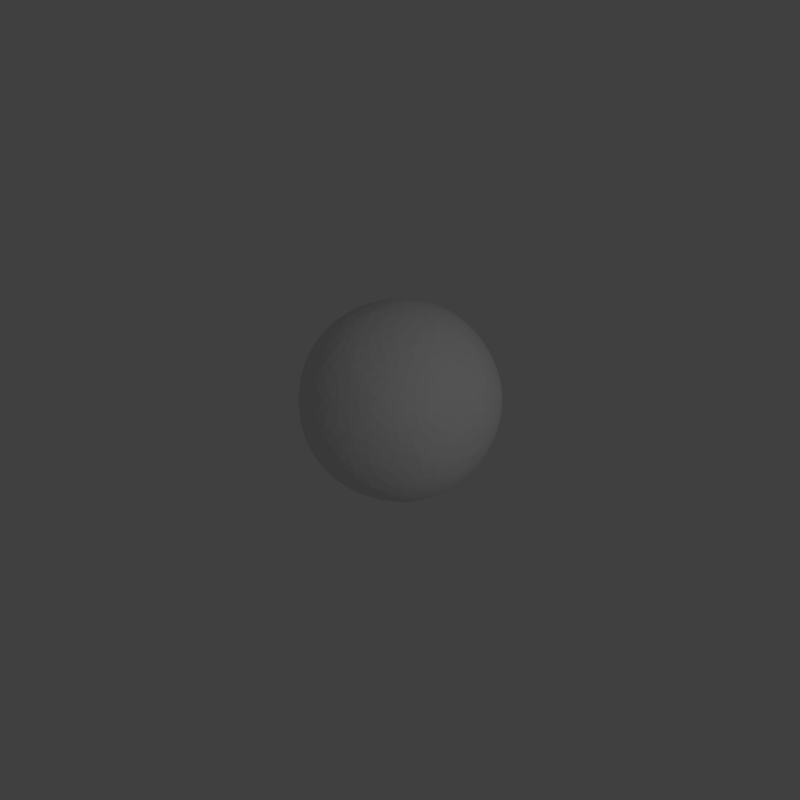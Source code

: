 # Source: newsmoke.blend  (saved by Blender 2.68.0; exported with 4.5.12 LTS)
import bpy
from mathutils import Matrix  # noqa: F401  (used for matrix-valued properties, if any)

bpy.ops.wm.read_factory_settings(use_empty=True)
scene = bpy.context.scene
scene.name = 'Scene'

# ---- collections
col_collection_1 = bpy.data.collections.new('Collection 1'); scene.collection.children.link(col_collection_1)

# ---- materials (node trees are filled in below, after node groups)
mat_material_001 = bpy.data.materials.new('Material.001')
mat_material_001.alpha_threshold = 0.0
mat_material_001.use_transparent_shadow = False
mat_material_001.roughness = 0.5
mat_material_003 = bpy.data.materials.new('Material.003')
mat_material_003.alpha_threshold = 0.0
mat_material_003.use_transparent_shadow = False
mat_material_003.preview_render_type = 'CUBE'
mat_material_003.roughness = 0.5
mat_material_003.line_color = (0.0, 0.0, 0.0, 1.0)

# ---- material node trees

# ---- world
world_world = bpy.data.worlds.new('World'); scene.world = world_world
world_world.color = (0.05088, 0.05088, 0.05088)
world_world.use_sun_shadow = False
world_world.sun_shadow_jitter_overblur = 0.0
world_world.cycles.sampling_method = 'MANUAL'
world_world.cycles.sample_map_resolution = 256

# ---- cameras
cam_camera = bpy.data.cameras.new('Camera')
cam_camera.clip_end = 100.0
cam_camera.lens = 35.0
cam_camera.sensor_width = 32.0
cam_camera.sensor_height = 18.0
cam_camera.ortho_scale = 7.314
cam_camera.dof.focus_distance = 0.0
cam_camera.dof.aperture_fstop = 128.0

# ---- lights
light_lamp = bpy.data.lights.new('Lamp', 'POINT')
light_lamp.transmission_factor = 0.0
light_lamp.cutoff_distance = 30.0
light_lamp.energy = 100.0
light_lamp.shadow_buffer_clip_start = 1.001
light_lamp.shadow_soft_size = 0.1
light_lamp.shadow_maximum_resolution = 0.006
light_lamp.use_absolute_resolution = True
light_lamp.cycles.use_multiple_importance_sampling = False

# ---- meshes
me_icosphere = bpy.data.meshes.new('Icosphere')
me_icosphere.from_pydata([(0.08587, -0.2643, -0.8901), (0.1363, -0.2137, -0.8992), (0.1055, -0.3246, -0.8664), (0.01534, -0.2529, -0.8992), (0.05267, -0.1621, -0.9191), (0.2056, -0.2782, -0.8645), (-0.002866, -0.3459, -0.8645), (0.6588, -0.2767, -0.5992), (0.6199, -0.3357, -0.6131), (0.6449, -0.2206, -0.6344), (0.7074, -0.2721, -0.5462), (0.6741, -0.3659, -0.5344), (0.5675, -0.2835, -0.6817), (0.7183, -0.1739, -0.5664), (-0.2248, -0.1633, -0.8901), (-0.1611, -0.1956, -0.8992), (-0.2761, -0.2006, -0.8664), (-0.2358, -0.09275, -0.8992), (-0.1379, -0.1002, -0.9191), (-0.201, -0.2815, -0.8645), (-0.3299, -0.1042, -0.8645), (-0.2248, 0.1633, -0.8901), (-0.2358, 0.09275, -0.8992), (-0.2761, 0.2006, -0.8664), (-0.1611, 0.1956, -0.8992), (-0.1379, 0.1002, -0.9191), (-0.3299, 0.1042, -0.8645), (-0.201, 0.2815, -0.8645), (0.08587, 0.2643, -0.8901), (0.01534, 0.2529, -0.8992), (0.1055, 0.3246, -0.8664), (0.1363, 0.2137, -0.8992), (0.05267, 0.1621, -0.9191), (-0.002866, 0.3459, -0.8645), (0.2056, 0.2782, -0.8645), (0.8305, -0.2767, -0.3213), (0.8049, -0.2721, -0.3884), (0.8558, -0.2206, -0.2931), (0.8256, -0.3357, -0.2803), (0.7794, -0.3659, -0.3639), (0.8279, -0.1739, -0.3892), (0.8635, -0.2835, -0.2027), (-0.006552, -0.8754, -0.3213), (-0.01009, -0.8496, -0.3884), (0.05465, -0.8821, -0.2931), (-0.06417, -0.8889, -0.2803), (-0.1071, -0.8543, -0.3639), (0.09043, -0.8411, -0.3892), (-0.002817, -0.9088, -0.2027), (-0.8346, -0.2643, -0.3213), (-0.8112, -0.2529, -0.3884), (-0.8221, -0.3246, -0.2931), (-0.8652, -0.2137, -0.2803), (-0.8456, -0.1621, -0.3639), (-0.772, -0.3459, -0.3892), (-0.8652, -0.2782, -0.2027), (-0.5092, 0.7121, -0.3213), (-0.4912, 0.6933, -0.3884), (-0.5627, 0.6815, -0.2931), (-0.4706, 0.7569, -0.2803), (-0.4155, 0.7541, -0.3639), (-0.5675, 0.6273, -0.3892), (-0.5319, 0.7369, -0.2027), (0.5198, 0.7043, -0.3213), (0.5076, 0.6814, -0.3884), (0.4743, 0.7458, -0.2931), (0.5744, 0.6814, -0.2803), (0.5888, 0.6282, -0.3639), (0.4212, 0.7336, -0.3892), (0.5365, 0.7336, -0.2027), (0.7446, -0.541, -0.1495), (0.7768, -0.4858, -0.1827), (0.7504, -0.5452, -0.08222), (0.7021, -0.5887, -0.1827), (0.7267, -0.528, -0.2586), (0.8087, -0.4521, -0.09317), (0.6799, -0.6294, -0.09317), (-0.2844, -0.8754, -0.1495), (-0.222, -0.8889, -0.1827), (-0.2866, -0.8821, -0.08222), (-0.3429, -0.8496, -0.1827), (-0.2776, -0.8543, -0.2586), (-0.18, -0.9088, -0.09317), (-0.3885, -0.8411, -0.09317), (-0.9204, 0.0, -0.1495), (-0.914, -0.06357, -0.1827), (-0.9275, 0.0, -0.08222), (-0.914, 0.06357, -0.1827), (-0.8983, 0.0, -0.2586), (-0.92, -0.1096, -0.09317), (-0.92, 0.1096, -0.09317), (-0.2844, 0.8754, -0.1495), (-0.3429, 0.8496, -0.1827), (-0.2866, 0.8821, -0.08222), (-0.222, 0.8889, -0.1827), (-0.2776, 0.8543, -0.2586), (-0.3885, 0.8411, -0.09317), (-0.18, 0.9088, -0.09317), (0.7446, 0.541, -0.1495), (0.7021, 0.5887, -0.1827), (0.7504, 0.5452, -0.08222), (0.7768, 0.4858, -0.1827), (0.7267, 0.528, -0.2586), (0.6799, 0.6294, -0.09317), (0.8087, 0.4521, -0.09317), (0.3703, -0.6111, 0.5992), (0.4123, -0.636, 0.5462), (0.3921, -0.5576, 0.6344), (0.3042, -0.636, 0.6131), (0.3303, -0.6922, 0.5344), (0.4789, -0.5629, 0.5664), (0.2924, -0.5629, 0.6817), (-0.4668, -0.541, 0.5992), (-0.4774, -0.5887, 0.5462), (-0.4091, -0.5452, 0.6344), (-0.5109, -0.4858, 0.6131), (-0.5563, -0.528, 0.5344), (-0.3874, -0.6294, 0.5664), (-0.445, -0.4521, 0.6817), (-0.6588, 0.2767, 0.5992), (-0.7074, 0.2721, 0.5462), (-0.6449, 0.2206, 0.6344), (-0.6199, 0.3357, 0.6131), (-0.6741, 0.3659, 0.5344), (-0.7183, 0.1739, 0.5664), (-0.5675, 0.2835, 0.6817), (0.05962, 0.7121, 0.5992), (0.04023, 0.7569, 0.5462), (0.01053, 0.6815, 0.6344), (0.1277, 0.6933, 0.6131), (0.1397, 0.7541, 0.5344), (-0.05659, 0.7369, 0.5664), (0.09429, 0.6273, 0.6817), (0.6956, 0.1633, 0.5992), (0.7323, 0.1956, 0.5462), (0.6514, 0.2006, 0.6344), (0.6988, 0.09275, 0.6131), (0.7604, 0.1002, 0.5344), (0.6834, 0.2815, 0.5664), (0.6257, 0.1042, 0.6817), (-0.05962, -0.7121, -0.5992), (-0.01053, -0.6815, -0.6344), (-0.04023, -0.7569, -0.5462), (-0.1277, -0.6933, -0.6131), (-0.09429, -0.6273, -0.6817), (0.05659, -0.7369, -0.5664), (-0.1397, -0.7541, -0.5344), (0.1734, -0.5338, -0.7347), (0.1549, -0.4766, -0.7782), (0.2433, -0.5408, -0.7106), (0.1211, -0.5806, -0.7106), (0.05162, -0.5153, -0.7672), (0.2611, -0.4472, -0.7672), (0.2032, -0.6255, -0.6514), (0.4668, -0.541, -0.5992), (0.5109, -0.4858, -0.6131), (0.4774, -0.5887, -0.5462), (0.4091, -0.5452, -0.6344), (0.445, -0.4521, -0.6817), (0.5563, -0.528, -0.5344), (0.3874, -0.6294, -0.5664), (0.6588, 0.2767, -0.5992), (0.6449, 0.2206, -0.6344), (0.6199, 0.3357, -0.6131), (0.7074, 0.2721, -0.5462), (0.7183, 0.1739, -0.5664), (0.5675, 0.2835, -0.6817), (0.6741, 0.3659, -0.5344), (0.5612, 0.0, -0.7347), (0.5896, -0.06424, -0.7106), (0.5011, 0.0, -0.7782), (0.5896, 0.06424, -0.7106), (0.6577, 0.0, -0.6514), (0.5061, -0.1102, -0.7672), (0.5061, 0.1102, -0.7672), (0.2779, 0.0, -0.8901), (0.2453, -0.06357, -0.8992), (0.2453, 0.06357, -0.8992), (0.3413, 0.0, -0.8664), (0.3281, -0.1096, -0.8645), (0.1704, 0.0, -0.9191), (0.3281, 0.1096, -0.8645), (-0.6956, -0.1633, -0.5992), (-0.6514, -0.2006, -0.6344), (-0.7323, -0.1956, -0.5462), (-0.6988, -0.09275, -0.6131), (-0.6257, -0.1042, -0.6817), (-0.6834, -0.2815, -0.5664), (-0.7604, -0.1002, -0.5344), (-0.4541, -0.3299, -0.7347), (-0.4054, -0.2946, -0.7782), (-0.4392, -0.3985, -0.7106), (-0.5147, -0.2946, -0.7106), (-0.4742, -0.2083, -0.7672), (-0.3447, -0.3866, -0.7672), (-0.5321, -0.3866, -0.6514), (-0.3703, -0.6111, -0.5992), (-0.3042, -0.636, -0.6131), (-0.4123, -0.636, -0.5462), (-0.3921, -0.5576, -0.6344), (-0.2924, -0.5629, -0.6817), (-0.3303, -0.6922, -0.5344), (-0.4789, -0.5629, -0.5664), (-0.3703, 0.6111, -0.5992), (-0.3921, 0.5576, -0.6344), (-0.4123, 0.636, -0.5462), (-0.3042, 0.636, -0.6131), (-0.2924, 0.5629, -0.6817), (-0.4789, 0.5629, -0.5664), (-0.3303, 0.6922, -0.5344), (-0.4541, 0.3299, -0.7347), (-0.4054, 0.2946, -0.7782), (-0.5147, 0.2946, -0.7106), (-0.4392, 0.3985, -0.7106), (-0.3447, 0.3866, -0.7672), (-0.4742, 0.2083, -0.7672), (-0.5321, 0.3866, -0.6514), (-0.6956, 0.1633, -0.5992), (-0.6988, 0.09275, -0.6131), (-0.7323, 0.1956, -0.5462), (-0.6514, 0.2006, -0.6344), (-0.6257, 0.1042, -0.6817), (-0.7604, 0.1002, -0.5344), (-0.6834, 0.2815, -0.5664), (0.4668, 0.541, -0.5992), (0.4091, 0.5452, -0.6344), (0.4774, 0.5887, -0.5462), (0.5109, 0.4858, -0.6131), (0.445, 0.4521, -0.6817), (0.3874, 0.6294, -0.5664), (0.5563, 0.528, -0.5344), (0.1734, 0.5338, -0.7347), (0.1549, 0.4766, -0.7782), (0.1211, 0.5806, -0.7106), (0.2433, 0.5408, -0.7106), (0.2611, 0.4472, -0.7672), (0.05162, 0.5153, -0.7672), (0.2032, 0.6255, -0.6514), (-0.05962, 0.7121, -0.5992), (-0.1277, 0.6933, -0.6131), (-0.04023, 0.7569, -0.5462), (-0.01053, 0.6815, -0.6344), (-0.09429, 0.6273, -0.6817), (-0.1397, 0.7541, -0.5344), (0.05659, 0.7369, -0.5664), (0.9204, 0.0, 0.1495), (0.9275, 0.0, 0.08222), (0.914, 0.06357, 0.1827), (0.914, -0.06357, 0.1827), (0.92, -0.1096, 0.09317), (0.92, 0.1096, 0.09317), (0.8983, 0.0, 0.2586), (0.9081, 0.0, -0.1734), (0.8993, -0.06424, -0.2095), (0.8993, 0.06424, -0.2095), (0.9202, 0.0, -0.1002), (0.9125, -0.1102, -0.1095), (0.8767, 0.0, -0.2969), (0.9125, 0.1102, -0.1095), (0.8305, 0.2767, -0.3213), (0.8049, 0.2721, -0.3884), (0.8256, 0.3357, -0.2803), (0.8558, 0.2206, -0.2931), (0.8279, 0.1739, -0.3892), (0.7794, 0.3659, -0.3639), (0.8635, 0.2835, -0.2027), (0.2844, -0.8754, 0.1495), (0.2866, -0.8821, 0.08222), (0.3429, -0.8496, 0.1827), (0.222, -0.8889, 0.1827), (0.18, -0.9088, 0.09317), (0.3885, -0.8411, 0.09317), (0.2776, -0.8543, 0.2586), (0.2806, -0.8637, -0.1734), (0.2168, -0.8751, -0.2095), (0.339, -0.8354, -0.2095), (0.2843, -0.8751, -0.1002), (0.1772, -0.9019, -0.1095), (0.2709, -0.8338, -0.2969), (0.3868, -0.8338, -0.1095), (0.5198, -0.7043, -0.3213), (0.5076, -0.6814, -0.3884), (0.5744, -0.6814, -0.2803), (0.4743, -0.7458, -0.2931), (0.4212, -0.7336, -0.3892), (0.5888, -0.6282, -0.3639), (0.5365, -0.7336, -0.2027), (-0.7446, -0.541, 0.1495), (-0.7504, -0.5452, 0.08222), (-0.7021, -0.5887, 0.1827), (-0.7768, -0.4858, 0.1827), (-0.8087, -0.4521, 0.09317), (-0.6799, -0.6294, 0.09317), (-0.7267, -0.528, 0.2586), (-0.7347, -0.5338, -0.1734), (-0.7653, -0.4766, -0.2095), (-0.6898, -0.5806, -0.2095), (-0.7444, -0.5408, -0.1002), (-0.803, -0.4472, -0.1095), (-0.7093, -0.5153, -0.2969), (-0.6735, -0.6255, -0.1095), (-0.5092, -0.7121, -0.3213), (-0.4912, -0.6933, -0.3884), (-0.4706, -0.7569, -0.2803), (-0.5627, -0.6815, -0.2931), (-0.5675, -0.6273, -0.3892), (-0.4155, -0.7541, -0.3639), (-0.5319, -0.7369, -0.2027), (-0.7446, 0.541, 0.1495), (-0.7504, 0.5452, 0.08222), (-0.7768, 0.4858, 0.1827), (-0.7021, 0.5887, 0.1827), (-0.6799, 0.6294, 0.09317), (-0.8087, 0.4521, 0.09317), (-0.7267, 0.528, 0.2586), (-0.7347, 0.5338, -0.1734), (-0.6898, 0.5806, -0.2095), (-0.7653, 0.4766, -0.2095), (-0.7444, 0.5408, -0.1002), (-0.6735, 0.6255, -0.1095), (-0.7093, 0.5153, -0.2969), (-0.803, 0.4472, -0.1095), (-0.8346, 0.2643, -0.3213), (-0.8112, 0.2529, -0.3884), (-0.8652, 0.2137, -0.2803), (-0.8221, 0.3246, -0.2931), (-0.772, 0.3459, -0.3892), (-0.8456, 0.1621, -0.3639), (-0.8652, 0.2782, -0.2027), (0.2844, 0.8754, 0.1495), (0.2866, 0.8821, 0.08222), (0.222, 0.8889, 0.1827), (0.3429, 0.8496, 0.1827), (0.3885, 0.8411, 0.09317), (0.18, 0.9088, 0.09317), (0.2776, 0.8543, 0.2586), (0.2806, 0.8637, -0.1734), (0.339, 0.8354, -0.2095), (0.2168, 0.8751, -0.2095), (0.2843, 0.8751, -0.1002), (0.3868, 0.8338, -0.1095), (0.2709, 0.8338, -0.2969), (0.1772, 0.9019, -0.1095), (-0.006552, 0.8754, -0.3213), (-0.01009, 0.8496, -0.3884), (-0.06417, 0.8889, -0.2803), (0.05465, 0.8821, -0.2931), (0.09043, 0.8411, -0.3892), (-0.1071, 0.8543, -0.3639), (-0.002816, 0.9088, -0.2027), (0.5092, -0.7121, 0.3213), (0.5627, -0.6815, 0.2931), (0.4912, -0.6933, 0.3884), (0.4706, -0.7569, 0.2803), (0.5319, -0.7369, 0.2027), (0.5675, -0.6273, 0.3892), (0.4155, -0.7541, 0.3639), (0.7347, -0.5338, 0.1734), (0.7444, -0.5408, 0.1002), (0.7653, -0.4766, 0.2095), (0.6898, -0.5806, 0.2095), (0.6735, -0.6255, 0.1095), (0.803, -0.4472, 0.1095), (0.7093, -0.5153, 0.2969), (0.8346, -0.2643, 0.3213), (0.8652, -0.2137, 0.2803), (0.8112, -0.2529, 0.3884), (0.8221, -0.3246, 0.2931), (0.8652, -0.2782, 0.2027), (0.8456, -0.1621, 0.3639), (0.772, -0.3459, 0.3892), (-0.5198, -0.7043, 0.3213), (-0.4743, -0.7458, 0.2931), (-0.5076, -0.6814, 0.3884), (-0.5744, -0.6814, 0.2803), (-0.5365, -0.7336, 0.2027), (-0.4212, -0.7336, 0.3892), (-0.5888, -0.6282, 0.3639), (-0.2806, -0.8637, 0.1734), (-0.2843, -0.8751, 0.1002), (-0.2168, -0.8751, 0.2095), (-0.339, -0.8354, 0.2095), (-0.3868, -0.8338, 0.1095), (-0.1772, -0.9019, 0.1095), (-0.2709, -0.8338, 0.2969), (0.006552, -0.8754, 0.3213), (0.06417, -0.8889, 0.2803), (0.01009, -0.8496, 0.3884), (-0.05465, -0.8821, 0.2931), (0.002816, -0.9088, 0.2027), (0.1071, -0.8543, 0.3639), (-0.09043, -0.8411, 0.3892), (-0.8305, 0.2767, 0.3213), (-0.8558, 0.2206, 0.2931), (-0.8049, 0.2721, 0.3884), (-0.8256, 0.3357, 0.2803), (-0.8635, 0.2835, 0.2027), (-0.8279, 0.1739, 0.3892), (-0.7794, 0.3659, 0.3639), (-0.9081, 0.0, 0.1734), (-0.9202, 0.0, 0.1002), (-0.8993, -0.06424, 0.2095), (-0.8993, 0.06424, 0.2095), (-0.9125, 0.1102, 0.1095), (-0.9125, -0.1102, 0.1095), (-0.8767, 0.0, 0.2969), (-0.8305, -0.2767, 0.3213), (-0.8256, -0.3357, 0.2803), (-0.8049, -0.2721, 0.3884), (-0.8558, -0.2206, 0.2931), (-0.8635, -0.2835, 0.2027), (-0.7794, -0.3659, 0.3639), (-0.8279, -0.1739, 0.3892), (0.006552, 0.8754, 0.3213), (-0.05465, 0.8821, 0.2931), (0.01009, 0.8496, 0.3884), (0.06417, 0.8889, 0.2803), (0.002817, 0.9088, 0.2027), (-0.09043, 0.8411, 0.3892), (0.1071, 0.8543, 0.3639), (-0.2806, 0.8637, 0.1734), (-0.2843, 0.8751, 0.1002), (-0.339, 0.8354, 0.2095), (-0.2168, 0.8751, 0.2095), (-0.1772, 0.9019, 0.1095), (-0.3868, 0.8338, 0.1095), (-0.2709, 0.8338, 0.2969), (-0.5198, 0.7043, 0.3213), (-0.5744, 0.6814, 0.2803), (-0.5076, 0.6814, 0.3884), (-0.4743, 0.7458, 0.2931), (-0.5365, 0.7336, 0.2027), (-0.5888, 0.6282, 0.3639), (-0.4212, 0.7336, 0.3892), (0.8346, 0.2643, 0.3213), (0.8221, 0.3246, 0.2931), (0.8112, 0.2529, 0.3884), (0.8652, 0.2137, 0.2803), (0.8652, 0.2782, 0.2027), (0.772, 0.3459, 0.3892), (0.8456, 0.1621, 0.3639), (0.7347, 0.5338, 0.1734), (0.7444, 0.5408, 0.1002), (0.6898, 0.5806, 0.2095), (0.7653, 0.4766, 0.2095), (0.803, 0.4472, 0.1095), (0.6735, 0.6255, 0.1095), (0.7093, 0.5153, 0.2969), (0.5092, 0.7121, 0.3213), (0.4706, 0.7569, 0.2803), (0.4912, 0.6933, 0.3884), (0.5627, 0.6815, 0.2931), (0.5319, 0.7369, 0.2027), (0.4155, 0.7541, 0.3639), (0.5675, 0.6273, 0.3892), (0.2248, -0.1633, 0.8901), (0.2761, -0.2006, 0.8664), (0.2358, -0.09275, 0.8992), (0.1611, -0.1956, 0.8992), (0.201, -0.2815, 0.8645), (0.3299, -0.1042, 0.8645), (0.1379, -0.1002, 0.9191), (0.4541, -0.3299, 0.7347), (0.4392, -0.3985, 0.7106), (0.5147, -0.2946, 0.7106), (0.4054, -0.2946, 0.7782), (0.3447, -0.3866, 0.7672), (0.5321, -0.3866, 0.6514), (0.4742, -0.2083, 0.7672), (0.6956, -0.1633, 0.5992), (0.7323, -0.1956, 0.5462), (0.6988, -0.09275, 0.6131), (0.6514, -0.2006, 0.6344), (0.6834, -0.2815, 0.5664), (0.7604, -0.1002, 0.5344), (0.6257, -0.1042, 0.6817), (-0.08587, -0.2643, 0.8901), (-0.1055, -0.3246, 0.8664), (-0.01534, -0.2529, 0.8992), (-0.1363, -0.2137, 0.8992), (-0.2056, -0.2782, 0.8645), (0.002866, -0.3459, 0.8645), (-0.05267, -0.1621, 0.9191), (-0.1734, -0.5338, 0.7347), (-0.2433, -0.5408, 0.7106), (-0.1211, -0.5806, 0.7106), (-0.1549, -0.4766, 0.7782), (-0.2611, -0.4472, 0.7672), (-0.2032, -0.6255, 0.6514), (-0.05162, -0.5153, 0.7672), (0.05962, -0.7121, 0.5992), (0.04023, -0.7569, 0.5462), (0.1277, -0.6933, 0.6131), (0.01053, -0.6815, 0.6344), (-0.05659, -0.7369, 0.5664), (0.1397, -0.7541, 0.5344), (0.09429, -0.6273, 0.6817), (-0.2779, 0.0, 0.8901), (-0.3413, 0.0, 0.8664), (-0.2453, -0.06357, 0.8992), (-0.2453, 0.06357, 0.8992), (-0.3281, 0.1096, 0.8645), (-0.3281, -0.1096, 0.8645), (-0.1704, 0.0, 0.9191), (-0.5612, 0.0, 0.7347), (-0.5896, 0.06424, 0.7106), (-0.5896, -0.06424, 0.7106), (-0.5011, 0.0, 0.7782), (-0.5061, 0.1102, 0.7672), (-0.6577, 0.0, 0.6514), (-0.5061, -0.1102, 0.7672), (-0.6588, -0.2767, 0.5992), (-0.7074, -0.2721, 0.5462), (-0.6199, -0.3357, 0.6131), (-0.6449, -0.2206, 0.6344), (-0.7183, -0.1739, 0.5664), (-0.6741, -0.3659, 0.5344), (-0.5675, -0.2835, 0.6817), (-0.08587, 0.2643, 0.8901), (-0.1055, 0.3246, 0.8664), (-0.1363, 0.2137, 0.8992), (-0.01534, 0.2529, 0.8992), (0.002866, 0.3459, 0.8645), (-0.2056, 0.2782, 0.8645), (-0.05267, 0.1621, 0.9191), (-0.1734, 0.5338, 0.7347), (-0.1211, 0.5806, 0.7106), (-0.2433, 0.5408, 0.7106), (-0.1549, 0.4766, 0.7782), (-0.05162, 0.5153, 0.7672), (-0.2032, 0.6255, 0.6514), (-0.2611, 0.4472, 0.7672), (-0.4668, 0.541, 0.5992), (-0.4774, 0.5887, 0.5462), (-0.5109, 0.4858, 0.6131), (-0.4091, 0.5452, 0.6344), (-0.3874, 0.6294, 0.5664), (-0.5563, 0.528, 0.5344), (-0.445, 0.4521, 0.6817), (0.2248, 0.1633, 0.8901), (0.2761, 0.2006, 0.8664), (0.1611, 0.1956, 0.8992), (0.2358, 0.09275, 0.8992), (0.3299, 0.1042, 0.8645), (0.201, 0.2815, 0.8645), (0.1379, 0.1002, 0.9191), (0.4541, 0.3299, 0.7347), (0.5147, 0.2946, 0.7106), (0.4392, 0.3985, 0.7106), (0.4054, 0.2946, 0.7782), (0.4742, 0.2083, 0.7672), (0.5321, 0.3866, 0.6514), (0.3447, 0.3866, 0.7672), (0.3703, 0.6111, 0.5992), (0.4123, 0.636, 0.5462), (0.3042, 0.636, 0.6131), (0.3921, 0.5576, 0.6344), (0.4789, 0.5629, 0.5664), (0.3303, 0.6922, 0.5344), (0.2924, 0.5629, 0.6817), (0.4971, -0.3612, -0.7001), (0.5653, -0.4107, -0.6193), (0.6224, -0.4522, -0.5305), (0.09445, -0.7909, -0.4829), (-0.02056, -0.8064, -0.4701), (-0.1322, -0.8083, -0.4499), (-0.1086, -0.3342, -0.8627), (-0.07461, -0.2296, -0.9019), (-0.04032, -0.1241, -0.9253), (0.4971, 0.3612, -0.7001), (0.5653, 0.4107, -0.6193), (0.6224, 0.4522, -0.5305), (0.7814, -0.1546, -0.4829), (0.7606, -0.2688, -0.4701), (0.7279, -0.3755, -0.4499), (-0.723, -0.3342, -0.4829), (-0.7733, -0.2296, -0.4701), (-0.8096, -0.1241, -0.4499), (-0.3514, 0.0, -0.8627), (-0.2415, 0.0, -0.9019), (-0.1305, 0.0, -0.9253), (-0.5413, 0.5844, -0.4829), (-0.4574, 0.6645, -0.4701), (-0.3682, 0.7316, -0.4499), (-0.1086, 0.3342, -0.8627), (-0.07461, 0.2296, -0.9019), (-0.04032, 0.1241, -0.9253), (0.3885, 0.6954, -0.4829), (0.4906, 0.6403, -0.4701), (0.582, 0.5763, -0.4499), (0.8988, 0.2066, 0.1315), (0.894, 0.1419, 0.2286), (0.8748, 0.07669, 0.3194), (0.8485, -0.3612, -0.1315), (0.8067, -0.4107, -0.2286), (0.7528, -0.4522, -0.3194), (0.4742, -0.7909, 0.1315), (0.4112, -0.8064, 0.2286), (0.3433, -0.8083, 0.3194), (-0.08127, -0.9186, -0.1315), (-0.1413, -0.8941, -0.2286), (-0.1974, -0.8557, -0.3194), (-0.6057, -0.6954, 0.1315), (-0.6399, -0.6403, 0.2286), (-0.6627, -0.5763, 0.3194), (-0.8988, -0.2066, -0.1315), (-0.894, -0.1419, -0.2286), (-0.8748, -0.07669, -0.3194), (-0.8485, 0.3612, 0.1315), (-0.8067, 0.4107, 0.2286), (-0.7528, 0.4522, 0.3194), (-0.4742, 0.7909, -0.1315), (-0.4112, 0.8064, -0.2286), (-0.3433, 0.8083, -0.3194), (0.08127, 0.9186, 0.1315), (0.1413, 0.8941, 0.2286), (0.1974, 0.8557, 0.3194), (0.6057, 0.6954, -0.1315), (0.6399, 0.6403, -0.2286), (0.6627, 0.5763, -0.3194), (0.5413, -0.5844, 0.4829), (0.4574, -0.6645, 0.4701), (0.3682, -0.7316, 0.4499), (-0.3885, -0.6954, 0.4829), (-0.4906, -0.6403, 0.4701), (-0.582, -0.5763, 0.4499), (-0.7814, 0.1546, 0.4829), (-0.7606, 0.2688, 0.4701), (-0.7279, 0.3755, 0.4499), (-0.09445, 0.7909, 0.4829), (0.02056, 0.8064, 0.4701), (0.1322, 0.8083, 0.4499), (0.723, 0.3342, 0.4829), (0.7733, 0.2296, 0.4701), (0.8096, 0.1241, 0.4499), (0.3514, 0.0, 0.8627), (0.2415, 0.0, 0.9019), (0.1305, 0.0, 0.9253), (0.1899, -0.5844, 0.7001), (0.2159, -0.6645, 0.6193), (0.2377, -0.7316, 0.5305), (-0.4971, -0.3612, 0.7001), (-0.5653, -0.4107, 0.6193), (-0.6224, -0.4522, 0.5305), (-0.4971, 0.3612, 0.7001), (-0.5653, 0.4107, 0.6193), (-0.6224, 0.4522, 0.5305), (0.1899, 0.5844, 0.7001), (0.2159, 0.6645, 0.6193), (0.2377, 0.7316, 0.5305), (0.2843, -0.2066, -0.8627), (0.1953, -0.1419, -0.9019), (0.1056, -0.07669, -0.9253), (0.3885, -0.6954, -0.4829), (0.4906, -0.6403, -0.4701), (0.582, -0.5763, -0.4499), (-0.1899, -0.5844, -0.7001), (-0.2159, -0.6645, -0.6193), (-0.2377, -0.7316, -0.5305), (0.2843, 0.2066, -0.8627), (0.1953, 0.1419, -0.9019), (0.1056, 0.07669, -0.9253), (0.7814, 0.1546, -0.4829), (0.7606, 0.2688, -0.4701), (0.7279, 0.3755, -0.4499), (-0.5413, -0.5844, -0.4829), (-0.4574, -0.6645, -0.4701), (-0.3682, -0.7316, -0.4499), (-0.6144, 0.0, -0.7001), (-0.6987, 0.0, -0.6193), (-0.7693, 0.0, -0.5305), (-0.723, 0.3342, -0.4829), (-0.7733, 0.2296, -0.4701), (-0.8096, 0.1241, -0.4499), (-0.1899, 0.5844, -0.7001), (-0.2159, 0.6645, -0.6193), (-0.2377, 0.7316, -0.5305), (0.09445, 0.7909, -0.4829), (-0.02056, 0.8064, -0.4701), (-0.1322, 0.8083, -0.4499), (0.8485, 0.3612, -0.1315), (0.8067, 0.4107, -0.2286), (0.7528, 0.4522, -0.3194), (0.8988, -0.2066, 0.1315), (0.894, -0.1419, 0.2286), (0.8748, -0.07669, 0.3194), (0.6057, -0.6954, -0.1315), (0.6399, -0.6403, -0.2286), (0.6627, -0.5763, -0.3194), (0.08127, -0.9186, 0.1315), (0.1413, -0.8941, 0.2286), (0.1974, -0.8557, 0.3194), (-0.4742, -0.7909, -0.1315), (-0.4112, -0.8064, -0.2286), (-0.3433, -0.8083, -0.3194), (-0.8485, -0.3612, 0.1315), (-0.8067, -0.4107, 0.2286), (-0.7528, -0.4522, 0.3194), (-0.8988, 0.2066, -0.1315), (-0.894, 0.1419, -0.2286), (-0.8748, 0.07669, -0.3194), (-0.6057, 0.6954, 0.1315), (-0.6399, 0.6403, 0.2286), (-0.6627, 0.5763, 0.3194), (-0.08127, 0.9186, -0.1315), (-0.1413, 0.8941, -0.2286), (-0.1974, 0.8557, -0.3194), (0.4742, 0.7909, 0.1315), (0.4112, 0.8064, 0.2286), (0.3433, 0.8083, 0.3194), (0.723, -0.3342, 0.4829), (0.7733, -0.2296, 0.4701), (0.8096, -0.1241, 0.4499), (-0.09445, -0.7909, 0.4829), (0.02056, -0.8064, 0.4701), (0.1322, -0.8083, 0.4499), (-0.7814, -0.1546, 0.4829), (-0.7606, -0.2688, 0.4701), (-0.7279, -0.3755, 0.4499), (-0.3885, 0.6954, 0.4829), (-0.4906, 0.6403, 0.4701), (-0.582, 0.5763, 0.4499), (0.5413, 0.5844, 0.4829), (0.4574, 0.6645, 0.4701), (0.3682, 0.7316, 0.4499), (0.6144, 0.0, 0.7001), (0.6987, 0.0, 0.6193), (0.7693, 0.0, 0.5305), (0.1086, -0.3342, 0.8627), (0.07461, -0.2296, 0.9019), (0.04032, -0.1241, 0.9253), (-0.2843, -0.2066, 0.8627), (-0.1953, -0.1419, 0.9019), (-0.1056, -0.07669, 0.9253), (-0.2843, 0.2066, 0.8627), (-0.1953, 0.1419, 0.9019), (-0.1056, 0.07669, 0.9253), (0.1086, 0.3342, 0.8627), (0.07461, 0.2296, 0.9019), (0.04032, 0.1241, 0.9253), (-0.03572, -0.565, -0.7348), (0.05395, -0.6341, -0.6737), (0.141, -0.6934, -0.5998), (0.00643, -0.4353, -0.8191), (0.13, -0.4001, -0.8258), (0.2507, -0.3559, -0.8191), (0.2935, -0.6439, -0.5998), (0.3291, -0.5447, -0.6737), (0.361, -0.4361, -0.7348), (0.7031, 0.08018, -0.5998), (0.6197, 0.1446, -0.6737), (0.5263, 0.2086, -0.7348), (0.7031, -0.08018, -0.5998), (0.6197, -0.1446, -0.6737), (0.5263, -0.2086, -0.7348), (0.416, 0.1284, -0.8191), (0.4206, 0.0, -0.8258), (0.416, -0.1284, -0.8191), (-0.5484, -0.1406, -0.7348), (-0.5864, -0.2472, -0.6737), (-0.6159, -0.3484, -0.5998), (-0.412, -0.1406, -0.8191), (-0.3403, -0.2472, -0.8258), (-0.2611, -0.3484, -0.8191), (-0.5217, -0.4781, -0.5998), (-0.4163, -0.4813, -0.6737), (-0.3032, -0.4781, -0.7348), (-0.3032, 0.4781, -0.7348), (-0.4163, 0.4813, -0.6737), (-0.5217, 0.4781, -0.5998), (-0.2611, 0.3484, -0.8191), (-0.3403, 0.2472, -0.8258), (-0.412, 0.1406, -0.8191), (-0.6159, 0.3484, -0.5998), (-0.5864, 0.2472, -0.6737), (-0.5484, 0.1406, -0.7348), (0.361, 0.4361, -0.7348), (0.3291, 0.5447, -0.6737), (0.2935, 0.6439, -0.5998), (0.2507, 0.3559, -0.8191), (0.13, 0.4001, -0.8258), (0.00643, 0.4353, -0.8191), (0.141, 0.6934, -0.5998), (0.05395, 0.6341, -0.6737), (-0.03572, 0.565, -0.7348), (0.9187, -0.1284, -0.005726), (0.9267, 0.0, -0.006952), (0.9187, 0.1284, -0.005726), (0.8926, -0.2086, -0.1421), (0.8797, -0.1446, -0.253), (0.8509, -0.08018, -0.3606), (0.8926, 0.2086, -0.1421), (0.8797, 0.1446, -0.253), (0.8509, 0.08018, -0.3606), (0.1618, -0.9134, -0.005725), (0.2864, -0.8813, -0.006952), (0.406, -0.834, -0.005725), (0.07747, -0.9134, -0.1421), (0.1343, -0.8813, -0.253), (0.1867, -0.834, -0.3606), (0.4742, -0.7845, -0.1421), (0.4094, -0.7919, -0.253), (0.3392, -0.7845, -0.3606), (-0.8187, -0.4361, -0.005725), (-0.7497, -0.5447, -0.006952), (-0.6678, -0.6439, -0.005725), (-0.8448, -0.3559, -0.1421), (-0.7967, -0.4001, -0.253), (-0.7355, -0.4353, -0.3606), (-0.5996, -0.6934, -0.1421), (-0.6267, -0.6341, -0.253), (-0.6413, -0.565, -0.3606), (-0.6678, 0.6439, -0.005725), (-0.7497, 0.5447, -0.006952), (-0.8187, 0.4361, -0.005725), (-0.5996, 0.6934, -0.1421), (-0.6267, 0.6341, -0.253), (-0.6413, 0.565, -0.3606), (-0.8448, 0.3559, -0.1421), (-0.7967, 0.4001, -0.253), (-0.7355, 0.4353, -0.3606), (0.406, 0.834, -0.005725), (0.2864, 0.8813, -0.006952), (0.1618, 0.9134, -0.005725), (0.4742, 0.7845, -0.1421), (0.4094, 0.7919, -0.253), (0.3392, 0.7845, -0.3606), (0.07747, 0.9134, -0.1421), (0.1343, 0.8813, -0.253), (0.1867, 0.834, -0.3606), (0.5996, -0.6934, 0.1421), (0.6267, -0.6341, 0.253), (0.6413, -0.565, 0.3606), (0.6678, -0.6439, 0.005725), (0.7497, -0.5447, 0.006952), (0.8187, -0.4361, 0.005725), (0.7355, -0.4353, 0.3606), (0.7967, -0.4001, 0.253), (0.8448, -0.3559, 0.1421), (-0.4742, -0.7845, 0.1421), (-0.4094, -0.7919, 0.253), (-0.3392, -0.7845, 0.3606), (-0.406, -0.834, 0.005725), (-0.2864, -0.8813, 0.006952), (-0.1618, -0.9134, 0.005725), (-0.1867, -0.834, 0.3606), (-0.1343, -0.8813, 0.253), (-0.07747, -0.9134, 0.1421), (-0.8926, 0.2086, 0.1421), (-0.8797, 0.1446, 0.253), (-0.8509, 0.08018, 0.3606), (-0.9187, 0.1284, 0.005726), (-0.9267, 0.0, 0.006952), (-0.9187, -0.1284, 0.005726), (-0.8509, -0.08018, 0.3606), (-0.8797, -0.1446, 0.253), (-0.8926, -0.2086, 0.1421), (-0.07747, 0.9134, 0.1421), (-0.1343, 0.8813, 0.253), (-0.1867, 0.834, 0.3606), (-0.1618, 0.9134, 0.005725), (-0.2864, 0.8813, 0.006952), (-0.406, 0.834, 0.005725), (-0.3392, 0.7845, 0.3606), (-0.4094, 0.7919, 0.253), (-0.4742, 0.7845, 0.1421), (0.8448, 0.3559, 0.1421), (0.7967, 0.4001, 0.253), (0.7355, 0.4353, 0.3606), (0.8187, 0.4361, 0.005725), (0.7497, 0.5447, 0.006952), (0.6678, 0.6439, 0.005725), (0.6413, 0.565, 0.3606), (0.6267, 0.6341, 0.253), (0.5996, 0.6934, 0.1421), (0.2611, -0.3484, 0.8191), (0.3403, -0.2472, 0.8258), (0.412, -0.1406, 0.8191), (0.3032, -0.4781, 0.7348), (0.4163, -0.4813, 0.6737), (0.5217, -0.4781, 0.5998), (0.5484, -0.1406, 0.7348), (0.5864, -0.2472, 0.6737), (0.6159, -0.3484, 0.5998), (-0.2507, -0.3559, 0.8191), (-0.13, -0.4001, 0.8258), (-0.00643, -0.4353, 0.8191), (-0.361, -0.4361, 0.7348), (-0.3291, -0.5447, 0.6737), (-0.2935, -0.6439, 0.5998), (0.03572, -0.565, 0.7348), (-0.05395, -0.6341, 0.6737), (-0.141, -0.6934, 0.5998), (-0.416, 0.1284, 0.8191), (-0.4206, 0.0, 0.8258), (-0.416, -0.1284, 0.8191), (-0.5263, 0.2086, 0.7348), (-0.6197, 0.1446, 0.6737), (-0.7031, 0.08018, 0.5998), (-0.5263, -0.2086, 0.7348), (-0.6197, -0.1446, 0.6737), (-0.7031, -0.08018, 0.5998), (-0.00643, 0.4353, 0.8191), (-0.13, 0.4001, 0.8258), (-0.2507, 0.3559, 0.8191), (0.03572, 0.565, 0.7348), (-0.05395, 0.6341, 0.6737), (-0.141, 0.6934, 0.5998), (-0.361, 0.4361, 0.7348), (-0.3291, 0.5447, 0.6737), (-0.2935, 0.6439, 0.5998), (0.412, 0.1406, 0.8191), (0.3403, 0.2472, 0.8258), (0.2611, 0.3484, 0.8191), (0.5484, 0.1406, 0.7348), (0.5864, 0.2472, 0.6737), (0.6159, 0.3484, 0.5998), (0.3032, 0.4781, 0.7348), (0.4163, 0.4813, 0.6737), (0.5217, 0.4781, 0.5998), (3.785e-07, -7.153e-10, -0.9365), (0.6777, -0.4924, -0.4188), (-0.2588, -0.7967, -0.4188), (-0.8377, 1.192e-09, -0.4188), (-0.2588, 0.7967, -0.4188), (0.6777, 0.4924, -0.4188), (0.2588, -0.7967, 0.4188), (-0.6777, -0.4924, 0.4188), (-0.6777, 0.4924, 0.4188), (0.2588, 0.7967, 0.4188), (0.8377, 0.0, 0.4188), (-3.791e-07, -1.073e-09, 0.9365), (0.3974, -0.2887, -0.7949), (0.2456, -0.7559, -0.4913), (-0.1518, -0.4672, -0.7949), (0.3974, 0.2887, -0.7949), (0.7949, 4.139e-10, -0.4913), (-0.643, -0.4672, -0.4913), (-0.4912, -2.07e-10, -0.7949), (-0.643, 0.4672, -0.4913), (-0.1518, 0.4672, -0.7949), (0.2456, 0.7559, -0.4913), (0.8887, 0.2887, -2.255e-07), (0.8887, -0.2887, -2.253e-07), (0.5492, -0.7559, -6.85e-08), (-5.95e-10, -0.9344, -4.139e-10), (-0.5492, -0.7559, 6.861e-08), (-0.8887, -0.2887, 2.281e-07), (-0.8887, 0.2887, 2.262e-07), (-0.5492, 0.7559, 6.83e-08), (8.278e-10, 0.9344, 1.035e-10), (0.5492, 0.7559, -6.83e-08), (0.643, -0.4672, 0.4913), (-0.2456, -0.7559, 0.4913), (-0.7949, 8.278e-10, 0.4913), (-0.2456, 0.7559, 0.4913), (0.643, 0.4672, 0.4913), (0.4912, -4.139e-10, 0.7949), (0.1518, -0.4672, 0.7949), (-0.3974, -0.2887, 0.7949), (-0.3974, 0.2887, 0.7949), (0.1518, 0.4672, 0.7949)], [], [(0, 3, 4, 1), (1, 4, 652, 651), (3, 567, 568, 4), (4, 568, 920, 652), (0, 1, 5, 2), (2, 5, 745, 744), (1, 651, 650, 5), (5, 650, 932, 745), (0, 2, 6, 3), (3, 6, 566, 567), (2, 744, 743, 6), (6, 743, 934, 566), (7, 10, 11, 8), (8, 11, 562, 561), (10, 573, 574, 11), (11, 574, 921, 562), (7, 8, 12, 9), (9, 12, 754, 753), (8, 561, 560, 12), (12, 560, 932, 754), (7, 9, 13, 10), (10, 13, 572, 573), (9, 753, 752, 13), (13, 752, 936, 572), (14, 17, 18, 15), (15, 18, 568, 567), (17, 579, 580, 18), (18, 580, 920, 568), (14, 15, 19, 16), (16, 19, 763, 762), (15, 567, 566, 19), (19, 566, 934, 763), (14, 16, 20, 17), (17, 20, 578, 579), (16, 762, 761, 20), (20, 761, 938, 578), (21, 24, 25, 22), (22, 25, 580, 579), (24, 585, 586, 25), (25, 586, 920, 580), (21, 22, 26, 23), (23, 26, 772, 771), (22, 579, 578, 26), (26, 578, 938, 772), (21, 23, 27, 24), (24, 27, 584, 585), (23, 771, 770, 27), (27, 770, 940, 584), (28, 31, 32, 29), (29, 32, 586, 585), (31, 660, 661, 32), (32, 661, 920, 586), (28, 29, 33, 30), (30, 33, 781, 780), (29, 585, 584, 33), (33, 584, 940, 781), (28, 30, 34, 31), (31, 34, 659, 660), (30, 780, 779, 34), (34, 779, 935, 659), (35, 38, 39, 36), (36, 39, 574, 573), (38, 594, 595, 39), (39, 595, 921, 574), (35, 36, 40, 37), (37, 40, 790, 789), (36, 573, 572, 40), (40, 572, 936, 790), (35, 37, 41, 38), (38, 41, 593, 594), (37, 789, 788, 41), (41, 788, 943, 593), (42, 45, 46, 43), (43, 46, 565, 564), (45, 600, 601, 46), (46, 601, 922, 565), (42, 43, 47, 44), (44, 47, 799, 798), (43, 564, 563, 47), (47, 563, 933, 799), (42, 44, 48, 45), (45, 48, 599, 600), (44, 798, 797, 48), (48, 797, 945, 599), (49, 52, 53, 50), (50, 53, 577, 576), (52, 606, 607, 53), (53, 607, 923, 577), (49, 50, 54, 51), (51, 54, 808, 807), (50, 576, 575, 54), (54, 575, 937, 808), (49, 51, 55, 52), (52, 55, 605, 606), (51, 807, 806, 55), (55, 806, 947, 605), (56, 59, 60, 57), (57, 60, 583, 582), (59, 612, 613, 60), (60, 613, 924, 583), (56, 57, 61, 58), (58, 61, 817, 816), (57, 582, 581, 61), (61, 581, 939, 817), (56, 58, 62, 59), (59, 62, 611, 612), (58, 816, 815, 62), (62, 815, 949, 611), (63, 66, 67, 64), (64, 67, 589, 588), (66, 618, 619, 67), (67, 619, 925, 589), (63, 64, 68, 65), (65, 68, 826, 825), (64, 588, 587, 68), (68, 587, 941, 826), (63, 65, 69, 66), (66, 69, 617, 618), (65, 825, 824, 69), (69, 824, 951, 617), (70, 73, 74, 71), (71, 74, 595, 594), (73, 687, 688, 74), (74, 688, 921, 595), (70, 71, 75, 72), (72, 75, 835, 834), (71, 594, 593, 75), (75, 593, 943, 835), (70, 72, 76, 73), (73, 76, 686, 687), (72, 834, 833, 76), (76, 833, 944, 686), (77, 80, 81, 78), (78, 81, 601, 600), (80, 693, 694, 81), (81, 694, 922, 601), (77, 78, 82, 79), (79, 82, 844, 843), (78, 600, 599, 82), (82, 599, 945, 844), (77, 79, 83, 80), (80, 83, 692, 693), (79, 843, 842, 83), (83, 842, 946, 692), (84, 87, 88, 85), (85, 88, 607, 606), (87, 699, 700, 88), (88, 700, 923, 607), (84, 85, 89, 86), (86, 89, 853, 852), (85, 606, 605, 89), (89, 605, 947, 853), (84, 86, 90, 87), (87, 90, 698, 699), (86, 852, 851, 90), (90, 851, 948, 698), (91, 94, 95, 92), (92, 95, 613, 612), (94, 705, 706, 95), (95, 706, 924, 613), (91, 92, 96, 93), (93, 96, 862, 861), (92, 612, 611, 96), (96, 611, 949, 862), (91, 93, 97, 94), (94, 97, 704, 705), (93, 861, 860, 97), (97, 860, 950, 704), (98, 101, 102, 99), (99, 102, 619, 618), (101, 681, 682, 102), (102, 682, 925, 619), (98, 99, 103, 100), (100, 103, 871, 870), (99, 618, 617, 103), (103, 617, 951, 871), (98, 100, 104, 101), (101, 104, 680, 681), (100, 870, 869, 104), (104, 869, 942, 680), (105, 108, 109, 106), (106, 109, 622, 621), (108, 639, 640, 109), (109, 640, 926, 622), (105, 106, 110, 107), (107, 110, 880, 879), (106, 621, 620, 110), (110, 620, 952, 880), (105, 107, 111, 108), (108, 111, 638, 639), (107, 879, 878, 111), (111, 878, 958, 638), (112, 115, 116, 113), (113, 116, 625, 624), (115, 642, 643, 116), (116, 643, 927, 625), (112, 113, 117, 114), (114, 117, 889, 888), (113, 624, 623, 117), (117, 623, 953, 889), (112, 114, 118, 115), (115, 118, 641, 642), (114, 888, 887, 118), (118, 887, 959, 641), (119, 122, 123, 120), (120, 123, 628, 627), (122, 645, 646, 123), (123, 646, 928, 628), (119, 120, 124, 121), (121, 124, 898, 897), (120, 627, 626, 124), (124, 626, 954, 898), (119, 121, 125, 122), (122, 125, 644, 645), (121, 897, 896, 125), (125, 896, 960, 644), (126, 129, 130, 127), (127, 130, 631, 630), (129, 648, 649, 130), (130, 649, 929, 631), (126, 127, 131, 128), (128, 131, 907, 906), (127, 630, 629, 131), (131, 629, 955, 907), (126, 128, 132, 129), (129, 132, 647, 648), (128, 906, 905, 132), (132, 905, 961, 647), (133, 136, 137, 134), (134, 137, 634, 633), (136, 726, 727, 137), (137, 727, 930, 634), (133, 134, 138, 135), (135, 138, 916, 915), (134, 633, 632, 138), (138, 632, 956, 916), (133, 135, 139, 136), (136, 139, 725, 726), (135, 915, 914, 139), (139, 914, 957, 725), (140, 143, 144, 141), (141, 144, 740, 741), (143, 657, 656, 144), (144, 656, 934, 740), (140, 141, 145, 142), (142, 145, 563, 564), (141, 741, 742, 145), (145, 742, 933, 563), (140, 142, 146, 143), (143, 146, 658, 657), (142, 564, 565, 146), (146, 565, 922, 658), (147, 150, 151, 148), (148, 151, 743, 744), (150, 741, 740, 151), (151, 740, 934, 743), (147, 148, 152, 149), (149, 152, 748, 747), (148, 744, 745, 152), (152, 745, 932, 748), (147, 149, 153, 150), (150, 153, 742, 741), (149, 747, 746, 153), (153, 746, 933, 742), (154, 157, 158, 155), (155, 158, 560, 561), (157, 747, 748, 158), (158, 748, 932, 560), (154, 155, 159, 156), (156, 159, 655, 654), (155, 561, 562, 159), (159, 562, 921, 655), (154, 156, 160, 157), (157, 160, 746, 747), (156, 654, 653, 160), (160, 653, 933, 746), (161, 164, 165, 162), (162, 165, 749, 750), (164, 663, 662, 165), (165, 662, 936, 749), (161, 162, 166, 163), (163, 166, 569, 570), (162, 750, 751, 166), (166, 751, 935, 569), (161, 163, 167, 164), (164, 167, 664, 663), (163, 570, 571, 167), (167, 571, 925, 664), (168, 171, 172, 169), (169, 172, 752, 753), (171, 750, 749, 172), (172, 749, 936, 752), (168, 169, 173, 170), (170, 173, 757, 756), (169, 753, 754, 173), (173, 754, 932, 757), (168, 170, 174, 171), (171, 174, 751, 750), (170, 756, 755, 174), (174, 755, 935, 751), (175, 178, 179, 176), (176, 179, 650, 651), (178, 756, 757, 179), (179, 757, 932, 650), (175, 176, 180, 177), (177, 180, 661, 660), (176, 651, 652, 180), (180, 652, 920, 661), (175, 177, 181, 178), (178, 181, 755, 756), (177, 660, 659, 181), (181, 659, 935, 755), (182, 185, 186, 183), (183, 186, 758, 759), (185, 669, 668, 186), (186, 668, 938, 758), (182, 183, 187, 184), (184, 187, 575, 576), (183, 759, 760, 187), (187, 760, 937, 575), (182, 184, 188, 185), (185, 188, 670, 669), (184, 576, 577, 188), (188, 577, 923, 670), (189, 192, 193, 190), (190, 193, 761, 762), (192, 759, 758, 193), (193, 758, 938, 761), (189, 190, 194, 191), (191, 194, 766, 765), (190, 762, 763, 194), (194, 763, 934, 766), (189, 191, 195, 192), (192, 195, 760, 759), (191, 765, 764, 195), (195, 764, 937, 760), (196, 199, 200, 197), (197, 200, 656, 657), (199, 765, 766, 200), (200, 766, 934, 656), (196, 197, 201, 198), (198, 201, 667, 666), (197, 657, 658, 201), (201, 658, 922, 667), (196, 198, 202, 199), (199, 202, 764, 765), (198, 666, 665, 202), (202, 665, 937, 764), (203, 206, 207, 204), (204, 207, 767, 768), (206, 675, 674, 207), (207, 674, 940, 767), (203, 204, 208, 205), (205, 208, 581, 582), (204, 768, 769, 208), (208, 769, 939, 581), (203, 205, 209, 206), (206, 209, 676, 675), (205, 582, 583, 209), (209, 583, 924, 676), (210, 213, 214, 211), (211, 214, 770, 771), (213, 768, 767, 214), (214, 767, 940, 770), (210, 211, 215, 212), (212, 215, 775, 774), (211, 771, 772, 215), (215, 772, 938, 775), (210, 212, 216, 213), (213, 216, 769, 768), (212, 774, 773, 216), (216, 773, 939, 769), (217, 220, 221, 218), (218, 221, 668, 669), (220, 774, 775, 221), (221, 775, 938, 668), (217, 218, 222, 219), (219, 222, 673, 672), (218, 669, 670, 222), (222, 670, 923, 673), (217, 219, 223, 220), (220, 223, 773, 774), (219, 672, 671, 223), (223, 671, 939, 773), (224, 227, 228, 225), (225, 228, 776, 777), (227, 570, 569, 228), (228, 569, 935, 776), (224, 225, 229, 226), (226, 229, 587, 588), (225, 777, 778, 229), (229, 778, 941, 587), (224, 226, 230, 227), (227, 230, 571, 570), (226, 588, 589, 230), (230, 589, 925, 571), (231, 234, 235, 232), (232, 235, 779, 780), (234, 777, 776, 235), (235, 776, 935, 779), (231, 232, 236, 233), (233, 236, 784, 783), (232, 780, 781, 236), (236, 781, 940, 784), (231, 233, 237, 234), (234, 237, 778, 777), (233, 783, 782, 237), (237, 782, 941, 778), (238, 241, 242, 239), (239, 242, 674, 675), (241, 783, 784, 242), (242, 784, 940, 674), (238, 239, 243, 240), (240, 243, 679, 678), (239, 675, 676, 243), (243, 676, 924, 679), (238, 240, 244, 241), (241, 244, 782, 783), (240, 678, 677, 244), (244, 677, 941, 782), (245, 248, 249, 246), (246, 249, 785, 786), (248, 684, 683, 249), (249, 683, 943, 785), (245, 246, 250, 247), (247, 250, 590, 591), (246, 786, 787, 250), (250, 787, 942, 590), (245, 247, 251, 248), (248, 251, 685, 684), (247, 591, 592, 251), (251, 592, 930, 685), (252, 255, 256, 253), (253, 256, 788, 789), (255, 786, 785, 256), (256, 785, 943, 788), (252, 253, 257, 254), (254, 257, 793, 792), (253, 789, 790, 257), (257, 790, 936, 793), (252, 254, 258, 255), (255, 258, 787, 786), (254, 792, 791, 258), (258, 791, 942, 787), (259, 262, 263, 260), (260, 263, 662, 663), (262, 792, 793, 263), (263, 793, 936, 662), (259, 260, 264, 261), (261, 264, 682, 681), (260, 663, 664, 264), (264, 664, 925, 682), (259, 261, 265, 262), (262, 265, 791, 792), (261, 681, 680, 265), (265, 680, 942, 791), (266, 269, 270, 267), (267, 270, 794, 795), (269, 690, 689, 270), (270, 689, 945, 794), (266, 267, 271, 268), (268, 271, 596, 597), (267, 795, 796, 271), (271, 796, 944, 596), (266, 268, 272, 269), (269, 272, 691, 690), (268, 597, 598, 272), (272, 598, 926, 691), (273, 276, 277, 274), (274, 277, 797, 798), (276, 795, 794, 277), (277, 794, 945, 797), (273, 274, 278, 275), (275, 278, 802, 801), (274, 798, 799, 278), (278, 799, 933, 802), (273, 275, 279, 276), (276, 279, 796, 795), (275, 801, 800, 279), (279, 800, 944, 796), (280, 283, 284, 281), (281, 284, 653, 654), (283, 801, 802, 284), (284, 802, 933, 653), (280, 281, 285, 282), (282, 285, 688, 687), (281, 654, 655, 285), (285, 655, 921, 688), (280, 282, 286, 283), (283, 286, 800, 801), (282, 687, 686, 286), (286, 686, 944, 800), (287, 290, 291, 288), (288, 291, 803, 804), (290, 696, 695, 291), (291, 695, 947, 803), (287, 288, 292, 289), (289, 292, 602, 603), (288, 804, 805, 292), (292, 805, 946, 602), (287, 289, 293, 290), (290, 293, 697, 696), (289, 603, 604, 293), (293, 604, 927, 697), (294, 297, 298, 295), (295, 298, 806, 807), (297, 804, 803, 298), (298, 803, 947, 806), (294, 295, 299, 296), (296, 299, 811, 810), (295, 807, 808, 299), (299, 808, 937, 811), (294, 296, 300, 297), (297, 300, 805, 804), (296, 810, 809, 300), (300, 809, 946, 805), (301, 304, 305, 302), (302, 305, 665, 666), (304, 810, 811, 305), (305, 811, 937, 665), (301, 302, 306, 303), (303, 306, 694, 693), (302, 666, 667, 306), (306, 667, 922, 694), (301, 303, 307, 304), (304, 307, 809, 810), (303, 693, 692, 307), (307, 692, 946, 809), (308, 311, 312, 309), (309, 312, 812, 813), (311, 702, 701, 312), (312, 701, 949, 812), (308, 309, 313, 310), (310, 313, 608, 609), (309, 813, 814, 313), (313, 814, 948, 608), (308, 310, 314, 311), (311, 314, 703, 702), (310, 609, 610, 314), (314, 610, 928, 703), (315, 318, 319, 316), (316, 319, 815, 816), (318, 813, 812, 319), (319, 812, 949, 815), (315, 316, 320, 317), (317, 320, 820, 819), (316, 816, 817, 320), (320, 817, 939, 820), (315, 317, 321, 318), (318, 321, 814, 813), (317, 819, 818, 321), (321, 818, 948, 814), (322, 325, 326, 323), (323, 326, 671, 672), (325, 819, 820, 326), (326, 820, 939, 671), (322, 323, 327, 324), (324, 327, 700, 699), (323, 672, 673, 327), (327, 673, 923, 700), (322, 324, 328, 325), (325, 328, 818, 819), (324, 699, 698, 328), (328, 698, 948, 818), (329, 332, 333, 330), (330, 333, 821, 822), (332, 708, 707, 333), (333, 707, 951, 821), (329, 330, 334, 331), (331, 334, 614, 615), (330, 822, 823, 334), (334, 823, 950, 614), (329, 331, 335, 332), (332, 335, 709, 708), (331, 615, 616, 335), (335, 616, 929, 709), (336, 339, 340, 337), (337, 340, 824, 825), (339, 822, 821, 340), (340, 821, 951, 824), (336, 337, 341, 338), (338, 341, 829, 828), (337, 825, 826, 341), (341, 826, 941, 829), (336, 338, 342, 339), (339, 342, 823, 822), (338, 828, 827, 342), (342, 827, 950, 823), (343, 346, 347, 344), (344, 347, 677, 678), (346, 828, 829, 347), (347, 829, 941, 677), (343, 344, 348, 345), (345, 348, 706, 705), (344, 678, 679, 348), (348, 679, 924, 706), (343, 345, 349, 346), (346, 349, 827, 828), (345, 705, 704, 349), (349, 704, 950, 827), (350, 353, 354, 351), (351, 354, 830, 831), (353, 597, 596, 354), (354, 596, 944, 830), (350, 351, 355, 352), (352, 355, 620, 621), (351, 831, 832, 355), (355, 832, 952, 620), (350, 352, 356, 353), (353, 356, 598, 597), (352, 621, 622, 356), (356, 622, 926, 598), (357, 360, 361, 358), (358, 361, 833, 834), (360, 831, 830, 361), (361, 830, 944, 833), (357, 358, 362, 359), (359, 362, 838, 837), (358, 834, 835, 362), (362, 835, 943, 838), (357, 359, 363, 360), (360, 363, 832, 831), (359, 837, 836, 363), (363, 836, 952, 832), (364, 367, 368, 365), (365, 368, 683, 684), (367, 837, 838, 368), (368, 838, 943, 683), (364, 365, 369, 366), (366, 369, 712, 711), (365, 684, 685, 369), (369, 685, 930, 712), (364, 366, 370, 367), (367, 370, 836, 837), (366, 711, 710, 370), (370, 710, 952, 836), (371, 374, 375, 372), (372, 375, 839, 840), (374, 603, 602, 375), (375, 602, 946, 839), (371, 372, 376, 373), (373, 376, 623, 624), (372, 840, 841, 376), (376, 841, 953, 623), (371, 373, 377, 374), (374, 377, 604, 603), (373, 624, 625, 377), (377, 625, 927, 604), (378, 381, 382, 379), (379, 382, 842, 843), (381, 840, 839, 382), (382, 839, 946, 842), (378, 379, 383, 380), (380, 383, 847, 846), (379, 843, 844, 383), (383, 844, 945, 847), (378, 380, 384, 381), (381, 384, 841, 840), (380, 846, 845, 384), (384, 845, 953, 841), (385, 388, 389, 386), (386, 389, 689, 690), (388, 846, 847, 389), (389, 847, 945, 689), (385, 386, 390, 387), (387, 390, 715, 714), (386, 690, 691, 390), (390, 691, 926, 715), (385, 387, 391, 388), (388, 391, 845, 846), (387, 714, 713, 391), (391, 713, 953, 845), (392, 395, 396, 393), (393, 396, 848, 849), (395, 609, 608, 396), (396, 608, 948, 848), (392, 393, 397, 394), (394, 397, 626, 627), (393, 849, 850, 397), (397, 850, 954, 626), (392, 394, 398, 395), (395, 398, 610, 609), (394, 627, 628, 398), (398, 628, 928, 610), (399, 402, 403, 400), (400, 403, 851, 852), (402, 849, 848, 403), (403, 848, 948, 851), (399, 400, 404, 401), (401, 404, 856, 855), (400, 852, 853, 404), (404, 853, 947, 856), (399, 401, 405, 402), (402, 405, 850, 849), (401, 855, 854, 405), (405, 854, 954, 850), (406, 409, 410, 407), (407, 410, 695, 696), (409, 855, 856, 410), (410, 856, 947, 695), (406, 407, 411, 408), (408, 411, 718, 717), (407, 696, 697, 411), (411, 697, 927, 718), (406, 408, 412, 409), (409, 412, 854, 855), (408, 717, 716, 412), (412, 716, 954, 854), (413, 416, 417, 414), (414, 417, 857, 858), (416, 615, 614, 417), (417, 614, 950, 857), (413, 414, 418, 415), (415, 418, 629, 630), (414, 858, 859, 418), (418, 859, 955, 629), (413, 415, 419, 416), (416, 419, 616, 615), (415, 630, 631, 419), (419, 631, 929, 616), (420, 423, 424, 421), (421, 424, 860, 861), (423, 858, 857, 424), (424, 857, 950, 860), (420, 421, 425, 422), (422, 425, 865, 864), (421, 861, 862, 425), (425, 862, 949, 865), (420, 422, 426, 423), (423, 426, 859, 858), (422, 864, 863, 426), (426, 863, 955, 859), (427, 430, 431, 428), (428, 431, 701, 702), (430, 864, 865, 431), (431, 865, 949, 701), (427, 428, 432, 429), (429, 432, 721, 720), (428, 702, 703, 432), (432, 703, 928, 721), (427, 429, 433, 430), (430, 433, 863, 864), (429, 720, 719, 433), (433, 719, 955, 863), (434, 437, 438, 435), (435, 438, 866, 867), (437, 591, 590, 438), (438, 590, 942, 866), (434, 435, 439, 436), (436, 439, 632, 633), (435, 867, 868, 439), (439, 868, 956, 632), (434, 436, 440, 437), (437, 440, 592, 591), (436, 633, 634, 440), (440, 634, 930, 592), (441, 444, 445, 442), (442, 445, 869, 870), (444, 867, 866, 445), (445, 866, 942, 869), (441, 442, 446, 443), (443, 446, 874, 873), (442, 870, 871, 446), (446, 871, 951, 874), (441, 443, 447, 444), (444, 447, 868, 867), (443, 873, 872, 447), (447, 872, 956, 868), (448, 451, 452, 449), (449, 452, 707, 708), (451, 873, 874, 452), (452, 874, 951, 707), (448, 449, 453, 450), (450, 453, 724, 723), (449, 708, 709, 453), (453, 709, 929, 724), (448, 450, 454, 451), (451, 454, 872, 873), (450, 723, 722, 454), (454, 722, 956, 872), (455, 458, 459, 456), (456, 459, 875, 876), (458, 729, 728, 459), (459, 728, 958, 875), (455, 456, 460, 457), (457, 460, 635, 636), (456, 876, 877, 460), (460, 877, 957, 635), (455, 457, 461, 458), (458, 461, 730, 729), (457, 636, 637, 461), (461, 637, 931, 730), (462, 465, 466, 463), (463, 466, 878, 879), (465, 876, 875, 466), (466, 875, 958, 878), (462, 463, 467, 464), (464, 467, 883, 882), (463, 879, 880, 467), (467, 880, 952, 883), (462, 464, 468, 465), (465, 468, 877, 876), (464, 882, 881, 468), (468, 881, 957, 877), (469, 472, 473, 470), (470, 473, 710, 711), (472, 882, 883, 473), (473, 883, 952, 710), (469, 470, 474, 471), (471, 474, 727, 726), (470, 711, 712, 474), (474, 712, 930, 727), (469, 471, 475, 472), (472, 475, 881, 882), (471, 726, 725, 475), (475, 725, 957, 881), (476, 479, 480, 477), (477, 480, 884, 885), (479, 732, 731, 480), (480, 731, 959, 884), (476, 477, 481, 478), (478, 481, 728, 729), (477, 885, 886, 481), (481, 886, 958, 728), (476, 478, 482, 479), (479, 482, 733, 732), (478, 729, 730, 482), (482, 730, 931, 733), (483, 486, 487, 484), (484, 487, 887, 888), (486, 885, 884, 487), (487, 884, 959, 887), (483, 484, 488, 485), (485, 488, 892, 891), (484, 888, 889, 488), (488, 889, 953, 892), (483, 485, 489, 486), (486, 489, 886, 885), (485, 891, 890, 489), (489, 890, 958, 886), (490, 493, 494, 491), (491, 494, 713, 714), (493, 891, 892, 494), (494, 892, 953, 713), (490, 491, 495, 492), (492, 495, 640, 639), (491, 714, 715, 495), (495, 715, 926, 640), (490, 492, 496, 493), (493, 496, 890, 891), (492, 639, 638, 496), (496, 638, 958, 890), (497, 500, 501, 498), (498, 501, 893, 894), (500, 735, 734, 501), (501, 734, 960, 893), (497, 498, 502, 499), (499, 502, 731, 732), (498, 894, 895, 502), (502, 895, 959, 731), (497, 499, 503, 500), (500, 503, 736, 735), (499, 732, 733, 503), (503, 733, 931, 736), (504, 507, 508, 505), (505, 508, 896, 897), (507, 894, 893, 508), (508, 893, 960, 896), (504, 505, 509, 506), (506, 509, 901, 900), (505, 897, 898, 509), (509, 898, 954, 901), (504, 506, 510, 507), (507, 510, 895, 894), (506, 900, 899, 510), (510, 899, 959, 895), (511, 514, 515, 512), (512, 515, 716, 717), (514, 900, 901, 515), (515, 901, 954, 716), (511, 512, 516, 513), (513, 516, 643, 642), (512, 717, 718, 516), (516, 718, 927, 643), (511, 513, 517, 514), (514, 517, 899, 900), (513, 642, 641, 517), (517, 641, 959, 899), (518, 521, 522, 519), (519, 522, 902, 903), (521, 738, 737, 522), (522, 737, 961, 902), (518, 519, 523, 520), (520, 523, 734, 735), (519, 903, 904, 523), (523, 904, 960, 734), (518, 520, 524, 521), (521, 524, 739, 738), (520, 735, 736, 524), (524, 736, 931, 739), (525, 528, 529, 526), (526, 529, 905, 906), (528, 903, 902, 529), (529, 902, 961, 905), (525, 526, 530, 527), (527, 530, 910, 909), (526, 906, 907, 530), (530, 907, 955, 910), (525, 527, 531, 528), (528, 531, 904, 903), (527, 909, 908, 531), (531, 908, 960, 904), (532, 535, 536, 533), (533, 536, 719, 720), (535, 909, 910, 536), (536, 910, 955, 719), (532, 533, 537, 534), (534, 537, 646, 645), (533, 720, 721, 537), (537, 721, 928, 646), (532, 534, 538, 535), (535, 538, 908, 909), (534, 645, 644, 538), (538, 644, 960, 908), (539, 542, 543, 540), (540, 543, 911, 912), (542, 636, 635, 543), (543, 635, 957, 911), (539, 540, 544, 541), (541, 544, 737, 738), (540, 912, 913, 544), (544, 913, 961, 737), (539, 541, 545, 542), (542, 545, 637, 636), (541, 738, 739, 545), (545, 739, 931, 637), (546, 549, 550, 547), (547, 550, 914, 915), (549, 912, 911, 550), (550, 911, 957, 914), (546, 547, 551, 548), (548, 551, 919, 918), (547, 915, 916, 551), (551, 916, 956, 919), (546, 548, 552, 549), (549, 552, 913, 912), (548, 918, 917, 552), (552, 917, 961, 913), (553, 556, 557, 554), (554, 557, 722, 723), (556, 918, 919, 557), (557, 919, 956, 722), (553, 554, 558, 555), (555, 558, 649, 648), (554, 723, 724, 558), (558, 724, 929, 649), (553, 555, 559, 556), (556, 559, 917, 918), (555, 648, 647, 559), (559, 647, 961, 917)])
me_icosphere.materials.append(mat_material_001)
me_icosphere.use_remesh_preserve_volume = False
me_icosphere.use_remesh_preserve_attributes = False
me_icosphere.use_mirror_vertex_groups = False
me_icosphere.update()
me_cube_001 = bpy.data.meshes.new('Cube.001')
me_cube_001.from_pydata([(-1.0, -1.0, -1.0), (-1.0, 1.0, -1.0), (1.0, 1.0, -1.0), (1.0, -1.0, -1.0), (-1.0, -1.0, 1.0), (-1.0, 1.0, 1.0), (1.0, 1.0, 1.0), (1.0, -1.0, 1.0)], [], [(4, 5, 1, 0), (5, 6, 2, 1), (6, 7, 3, 2), (7, 4, 0, 3), (0, 1, 2, 3), (7, 6, 5, 4)])
me_cube_001.materials.append(mat_material_003)
me_cube_001.use_remesh_preserve_volume = False
me_cube_001.use_remesh_preserve_attributes = False
me_cube_001.use_mirror_vertex_groups = False
me_cube_001.update()

# ---- objects
ob_icosphere = bpy.data.objects.new('Icosphere', me_icosphere)
ob_cube = bpy.data.objects.new('Cube', me_cube_001)
ob_lamp = bpy.data.objects.new('Lamp', light_lamp)
ob_camera = bpy.data.objects.new('Camera', cam_camera)

# ---- transforms, parenting, visibility, modifiers, constraints
ob_icosphere.location = (0.0, 0.0, -0.3667)
ob_icosphere.lineart.crease_threshold = 0.0
_m = ob_icosphere.modifiers.new('Fluid', 'FLUID')
_m.fluid_type = 'FLOW'
ob_cube.location = (0.0, 0.0, 0.0)
ob_cube.scale = (2.435, 2.435, 2.435)
ob_cube.display_type = 'WIRE'
ob_cube.lineart.crease_threshold = 0.0
_m = ob_cube.modifiers.new('Fluid', 'FLUID')
_m.fluid_type = 'DOMAIN'
ob_lamp.location = (4.076, 1.005, 5.904)
ob_lamp.rotation_euler = (0.6503, 0.05522, 1.866)
ob_lamp.lock_rotations_4d = False
ob_lamp.empty_display_type = 'ARROWS'
ob_lamp.color = (0.0, 0.0, 0.0, 0.0)
ob_lamp.lineart.crease_threshold = 0.0
ob_camera.location = (0.0, 0.0, 7.656)
ob_camera.lock_rotations_4d = False
ob_camera.empty_display_type = 'ARROWS'
ob_camera.color = (0.0, 0.0, 0.0, 0.0)
ob_camera.display_type = 'WIRE'
ob_camera.lineart.crease_threshold = 0.0

# ---- collection membership
col_collection_1.objects.link(ob_icosphere)
col_collection_1.objects.link(ob_cube)
col_collection_1.objects.link(ob_lamp)
col_collection_1.objects.link(ob_camera)

# ---- scene / render settings (as saved in the file)
scene.camera = ob_camera
scene.frame_start = 1; scene.frame_end = 26; scene.frame_set(49)
scene.render.engine = 'BLENDER_EEVEE_NEXT'
scene.render.image_settings.color_mode = 'RGB'
scene.render.image_settings.compression = 90
scene.render.resolution_x = 100
scene.render.resolution_y = 100
scene.render.resolution_percentage = 50
scene.render.dither_intensity = 0.0
scene.render.film_transparent = True
scene.cycles.use_denoising = False
scene.cycles.samples = 10
scene.cycles.sampling_pattern = 'TABULATED_SOBOL'
scene.cycles.light_sampling_threshold = 0.0
scene.cycles.use_adaptive_sampling = False
scene.cycles.use_light_tree = False
scene.cycles.blur_glossy = 0.0
scene.cycles.volume_bounces = 1
scene.cycles.pixel_filter_type = 'GAUSSIAN'
scene.cycles.sample_clamp_indirect = 0.0
scene.view_settings.view_transform = 'Standard'
bpy.context.view_layer.update()
